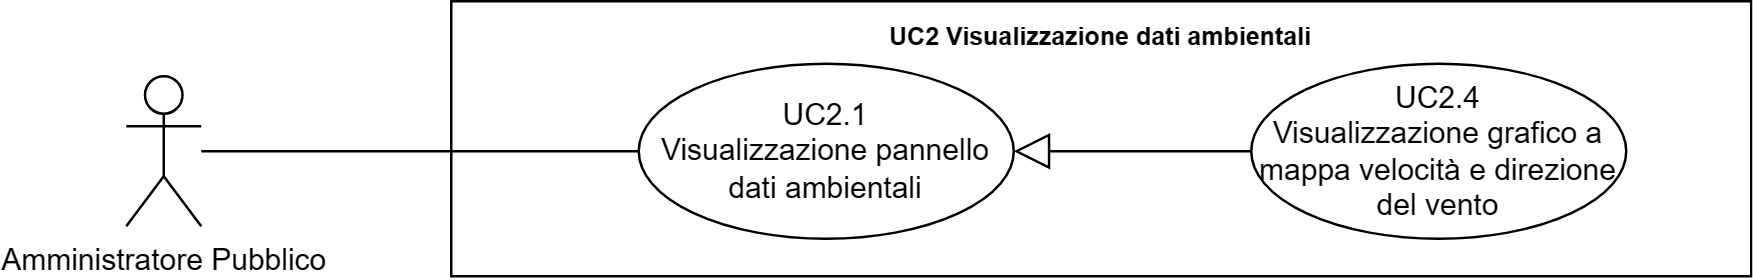

The diagram above was exported from draw.io. Its source (the exported page's mxGraphModel, read from the mxfile embedded in the PNG):
<mxGraphModel dx="41626" dy="759" grid="1" gridSize="10" guides="1" tooltips="1" connect="1" arrows="1" fold="1" page="1" pageScale="1" pageWidth="20000" pageHeight="20000" math="0" shadow="0">
  <root>
    <mxCell id="0" />
    <mxCell id="1" parent="0" />
    <mxCell id="2" value="Amministratore Pubblico" style="shape=umlActor;verticalLabelPosition=bottom;verticalAlign=top;html=1;outlineConnect=0;" vertex="1" parent="1">
      <mxGeometry x="-18130" y="620" width="30" height="60" as="geometry" />
    </mxCell>
    <mxCell id="3" value="&lt;b style=&quot;border-color: var(--border-color); font-size: 10px;&quot;&gt;UC2 Visualizzazione dati ambientali&lt;/b&gt;" style="shape=rect;html=1;verticalAlign=top;fontStyle=1;whiteSpace=wrap;align=center;" vertex="1" parent="1">
      <mxGeometry x="-18000" y="590" width="520" height="110" as="geometry" />
    </mxCell>
    <mxCell id="4" value="" style="edgeStyle=none;html=1;endArrow=none;verticalAlign=bottom;rounded=0;" edge="1" source="2" target="6" parent="1">
      <mxGeometry width="160" relative="1" as="geometry">
        <mxPoint x="-18050" y="695" as="sourcePoint" />
        <mxPoint x="-17925" y="650" as="targetPoint" />
      </mxGeometry>
    </mxCell>
    <mxCell id="5" value="UC2.4&lt;br&gt;Visualizzazione grafico a mappa&amp;nbsp;velocità e direzione del vento" style="ellipse;whiteSpace=wrap;html=1;" vertex="1" parent="1">
      <mxGeometry x="-17680" y="615" width="150" height="70" as="geometry" />
    </mxCell>
    <mxCell id="6" value="UC2.1&lt;br&gt;Visualizzazione pannello dati ambientali" style="ellipse;whiteSpace=wrap;html=1;" vertex="1" parent="1">
      <mxGeometry x="-17925" y="615" width="150" height="70" as="geometry" />
    </mxCell>
    <mxCell id="7" value="" style="edgeStyle=none;html=1;endArrow=block;endFill=0;endSize=12;verticalAlign=bottom;rounded=0;" edge="1" source="5" target="6" parent="1">
      <mxGeometry width="160" relative="1" as="geometry">
        <mxPoint x="-17970" y="470" as="sourcePoint" />
        <mxPoint x="-17810" y="470" as="targetPoint" />
      </mxGeometry>
    </mxCell>
  </root>
</mxGraphModel>